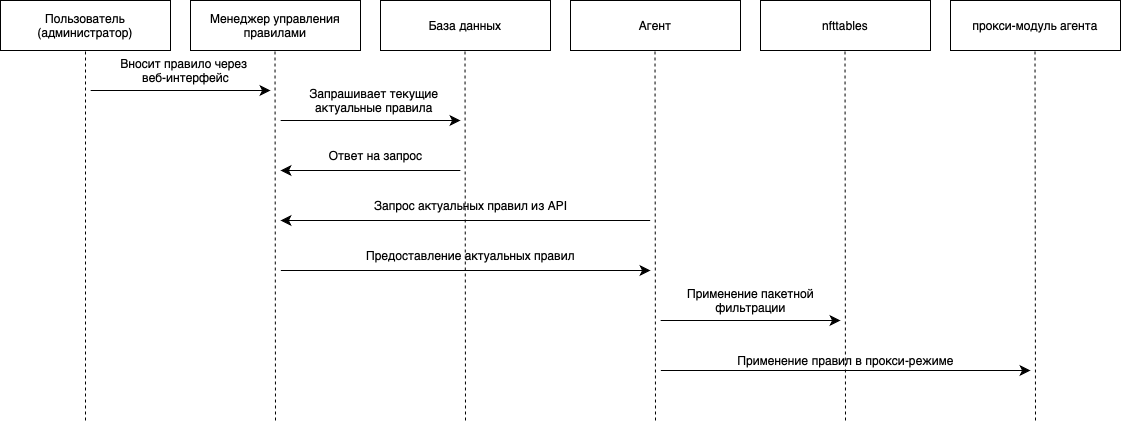

The diagram above was exported from draw.io. Its source (the exported page's mxGraphModel, read from the mxfile embedded in the PNG):
<mxGraphModel dx="1148" dy="884" grid="1" gridSize="10" guides="1" tooltips="1" connect="1" arrows="1" fold="1" page="1" pageScale="1" pageWidth="827" pageHeight="1169" math="0" shadow="0">
  <root>
    <mxCell id="0" />
    <mxCell id="1" parent="0" />
    <mxCell id="c0gXMoxWr7Hw2kr-Jvk4-12" value="" style="endArrow=none;dashed=1;html=1;rounded=0;fontSize=12;startSize=8;endSize=8;curved=1;entryX=0.5;entryY=1;entryDx=0;entryDy=0;" edge="1" parent="1">
      <mxGeometry width="50" height="50" relative="1" as="geometry">
        <mxPoint x="565" y="660" as="sourcePoint" />
        <mxPoint x="564.5" y="290" as="targetPoint" />
      </mxGeometry>
    </mxCell>
    <mxCell id="c0gXMoxWr7Hw2kr-Jvk4-1" value="Пользователь (администратор)" style="rounded=0;whiteSpace=wrap;html=1;" vertex="1" parent="1">
      <mxGeometry x="100" y="240" width="170" height="50" as="geometry" />
    </mxCell>
    <mxCell id="c0gXMoxWr7Hw2kr-Jvk4-4" value="Менеджер управления правилами" style="rounded=0;whiteSpace=wrap;html=1;" vertex="1" parent="1">
      <mxGeometry x="290" y="240" width="170" height="50" as="geometry" />
    </mxCell>
    <mxCell id="c0gXMoxWr7Hw2kr-Jvk4-5" value="База данных" style="rounded=0;whiteSpace=wrap;html=1;" vertex="1" parent="1">
      <mxGeometry x="480" y="240" width="170" height="50" as="geometry" />
    </mxCell>
    <mxCell id="c0gXMoxWr7Hw2kr-Jvk4-6" value="Агент" style="rounded=0;whiteSpace=wrap;html=1;" vertex="1" parent="1">
      <mxGeometry x="670" y="240" width="170" height="50" as="geometry" />
    </mxCell>
    <mxCell id="c0gXMoxWr7Hw2kr-Jvk4-7" value="nfttables" style="rounded=0;whiteSpace=wrap;html=1;" vertex="1" parent="1">
      <mxGeometry x="860" y="240" width="170" height="50" as="geometry" />
    </mxCell>
    <mxCell id="c0gXMoxWr7Hw2kr-Jvk4-8" value="прокси-модуль агента" style="rounded=0;whiteSpace=wrap;html=1;" vertex="1" parent="1">
      <mxGeometry x="1050" y="240" width="170" height="50" as="geometry" />
    </mxCell>
    <mxCell id="c0gXMoxWr7Hw2kr-Jvk4-10" value="" style="endArrow=none;dashed=1;html=1;rounded=0;fontSize=12;startSize=8;endSize=8;curved=1;entryX=0.5;entryY=1;entryDx=0;entryDy=0;" edge="1" parent="1" target="c0gXMoxWr7Hw2kr-Jvk4-1">
      <mxGeometry width="50" height="50" relative="1" as="geometry">
        <mxPoint x="185" y="660" as="sourcePoint" />
        <mxPoint x="610" y="430" as="targetPoint" />
      </mxGeometry>
    </mxCell>
    <mxCell id="c0gXMoxWr7Hw2kr-Jvk4-11" value="" style="endArrow=none;dashed=1;html=1;rounded=0;fontSize=12;startSize=8;endSize=8;curved=1;entryX=0.5;entryY=1;entryDx=0;entryDy=0;" edge="1" parent="1">
      <mxGeometry width="50" height="50" relative="1" as="geometry">
        <mxPoint x="375" y="660" as="sourcePoint" />
        <mxPoint x="374.5" y="290" as="targetPoint" />
      </mxGeometry>
    </mxCell>
    <mxCell id="c0gXMoxWr7Hw2kr-Jvk4-13" value="" style="endArrow=none;dashed=1;html=1;rounded=0;fontSize=12;startSize=8;endSize=8;curved=1;entryX=0.5;entryY=1;entryDx=0;entryDy=0;" edge="1" parent="1">
      <mxGeometry width="50" height="50" relative="1" as="geometry">
        <mxPoint x="755" y="660" as="sourcePoint" />
        <mxPoint x="754.5" y="290" as="targetPoint" />
      </mxGeometry>
    </mxCell>
    <mxCell id="c0gXMoxWr7Hw2kr-Jvk4-14" value="" style="endArrow=none;dashed=1;html=1;rounded=0;fontSize=12;startSize=8;endSize=8;curved=1;entryX=0.5;entryY=1;entryDx=0;entryDy=0;" edge="1" parent="1">
      <mxGeometry width="50" height="50" relative="1" as="geometry">
        <mxPoint x="945" y="660" as="sourcePoint" />
        <mxPoint x="944.5" y="290" as="targetPoint" />
      </mxGeometry>
    </mxCell>
    <mxCell id="c0gXMoxWr7Hw2kr-Jvk4-15" value="" style="endArrow=none;dashed=1;html=1;rounded=0;fontSize=12;startSize=8;endSize=8;curved=1;entryX=0.5;entryY=1;entryDx=0;entryDy=0;" edge="1" parent="1">
      <mxGeometry width="50" height="50" relative="1" as="geometry">
        <mxPoint x="1135" y="660" as="sourcePoint" />
        <mxPoint x="1134.5" y="290" as="targetPoint" />
      </mxGeometry>
    </mxCell>
    <mxCell id="c0gXMoxWr7Hw2kr-Jvk4-16" value="" style="endArrow=classic;html=1;rounded=0;fontSize=12;startSize=8;endSize=8;curved=1;" edge="1" parent="1">
      <mxGeometry width="50" height="50" relative="1" as="geometry">
        <mxPoint x="190" y="330" as="sourcePoint" />
        <mxPoint x="370" y="330" as="targetPoint" />
      </mxGeometry>
    </mxCell>
    <mxCell id="c0gXMoxWr7Hw2kr-Jvk4-17" value="" style="endArrow=classic;html=1;rounded=0;fontSize=12;startSize=8;endSize=8;curved=1;" edge="1" parent="1">
      <mxGeometry width="50" height="50" relative="1" as="geometry">
        <mxPoint x="380" y="360" as="sourcePoint" />
        <mxPoint x="560" y="360" as="targetPoint" />
      </mxGeometry>
    </mxCell>
    <mxCell id="c0gXMoxWr7Hw2kr-Jvk4-18" value="" style="endArrow=classic;html=1;rounded=0;fontSize=12;startSize=8;endSize=8;curved=1;" edge="1" parent="1">
      <mxGeometry width="50" height="50" relative="1" as="geometry">
        <mxPoint x="560" y="410" as="sourcePoint" />
        <mxPoint x="380" y="410" as="targetPoint" />
      </mxGeometry>
    </mxCell>
    <mxCell id="c0gXMoxWr7Hw2kr-Jvk4-19" value="" style="endArrow=classic;html=1;rounded=0;fontSize=12;startSize=8;endSize=8;curved=1;" edge="1" parent="1">
      <mxGeometry width="50" height="50" relative="1" as="geometry">
        <mxPoint x="750" y="460" as="sourcePoint" />
        <mxPoint x="380" y="460" as="targetPoint" />
      </mxGeometry>
    </mxCell>
    <mxCell id="c0gXMoxWr7Hw2kr-Jvk4-21" value="" style="endArrow=classic;html=1;rounded=0;fontSize=12;startSize=8;endSize=8;curved=1;" edge="1" parent="1">
      <mxGeometry width="50" height="50" relative="1" as="geometry">
        <mxPoint x="380" y="510" as="sourcePoint" />
        <mxPoint x="750" y="510" as="targetPoint" />
      </mxGeometry>
    </mxCell>
    <mxCell id="c0gXMoxWr7Hw2kr-Jvk4-22" value="" style="endArrow=classic;html=1;rounded=0;fontSize=12;startSize=8;endSize=8;curved=1;" edge="1" parent="1">
      <mxGeometry width="50" height="50" relative="1" as="geometry">
        <mxPoint x="760" y="560" as="sourcePoint" />
        <mxPoint x="940" y="560" as="targetPoint" />
      </mxGeometry>
    </mxCell>
    <mxCell id="c0gXMoxWr7Hw2kr-Jvk4-23" value="" style="endArrow=classic;html=1;rounded=0;fontSize=12;startSize=8;endSize=8;curved=1;" edge="1" parent="1">
      <mxGeometry width="50" height="50" relative="1" as="geometry">
        <mxPoint x="760" y="610" as="sourcePoint" />
        <mxPoint x="1130" y="610" as="targetPoint" />
      </mxGeometry>
    </mxCell>
    <mxCell id="c0gXMoxWr7Hw2kr-Jvk4-24" value="Вносит правило через&amp;nbsp;&lt;div&gt;веб-интерфейс&lt;/div&gt;" style="text;html=1;align=center;verticalAlign=middle;resizable=0;points=[];autosize=1;strokeColor=none;fillColor=none;fontSize=12;" vertex="1" parent="1">
      <mxGeometry x="210" y="290" width="150" height="40" as="geometry" />
    </mxCell>
    <mxCell id="c0gXMoxWr7Hw2kr-Jvk4-25" value="Запрашивает текущие&amp;nbsp;&lt;div&gt;актуальные правила&amp;nbsp;&lt;/div&gt;" style="text;html=1;align=center;verticalAlign=middle;resizable=0;points=[];autosize=1;strokeColor=none;fillColor=none;fontSize=12;" vertex="1" parent="1">
      <mxGeometry x="395" y="320" width="160" height="40" as="geometry" />
    </mxCell>
    <mxCell id="c0gXMoxWr7Hw2kr-Jvk4-26" value="Ответ на запрос" style="text;html=1;align=center;verticalAlign=middle;resizable=0;points=[];autosize=1;strokeColor=none;fillColor=none;fontSize=12;" vertex="1" parent="1">
      <mxGeometry x="415" y="380" width="120" height="30" as="geometry" />
    </mxCell>
    <mxCell id="c0gXMoxWr7Hw2kr-Jvk4-27" value="Запрос актуальных правил из API" style="text;html=1;align=center;verticalAlign=middle;resizable=0;points=[];autosize=1;strokeColor=none;fillColor=none;fontSize=12;" vertex="1" parent="1">
      <mxGeometry x="460" y="430" width="220" height="30" as="geometry" />
    </mxCell>
    <mxCell id="c0gXMoxWr7Hw2kr-Jvk4-28" value="Предоставление актуальных правил" style="text;html=1;align=center;verticalAlign=middle;resizable=0;points=[];autosize=1;strokeColor=none;fillColor=none;fontSize=12;" vertex="1" parent="1">
      <mxGeometry x="455" y="480" width="230" height="30" as="geometry" />
    </mxCell>
    <mxCell id="c0gXMoxWr7Hw2kr-Jvk4-29" value="Применение пакетной&lt;div&gt;фильтрации&lt;/div&gt;" style="text;html=1;align=center;verticalAlign=middle;resizable=0;points=[];autosize=1;strokeColor=none;fillColor=none;fontSize=12;" vertex="1" parent="1">
      <mxGeometry x="775" y="520" width="150" height="40" as="geometry" />
    </mxCell>
    <mxCell id="c0gXMoxWr7Hw2kr-Jvk4-30" value="Применение правил в прокси-режиме" style="text;html=1;align=center;verticalAlign=middle;resizable=0;points=[];autosize=1;strokeColor=none;fillColor=none;fontSize=12;" vertex="1" parent="1">
      <mxGeometry x="825" y="585" width="240" height="30" as="geometry" />
    </mxCell>
  </root>
</mxGraphModel>